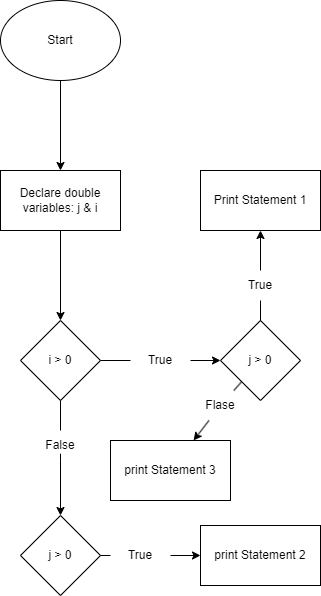

The diagram above was exported from draw.io. Its source (the exported page's mxGraphModel, read from the mxfile embedded in the PNG):
<mxGraphModel dx="568" dy="1126" grid="1" gridSize="10" guides="1" tooltips="1" connect="1" arrows="1" fold="1" page="1" pageScale="1" pageWidth="850" pageHeight="1100" math="0" shadow="0">
  <root>
    <mxCell id="0" />
    <mxCell id="1" parent="0" />
    <mxCell id="4" value="" style="edgeStyle=none;html=1;" edge="1" parent="1" source="2" target="3">
      <mxGeometry relative="1" as="geometry" />
    </mxCell>
    <mxCell id="2" value="Start" style="ellipse;whiteSpace=wrap;html=1;" vertex="1" parent="1">
      <mxGeometry width="120" height="80" as="geometry" />
    </mxCell>
    <mxCell id="8" value="" style="edgeStyle=none;html=1;" edge="1" parent="1" source="3" target="7">
      <mxGeometry relative="1" as="geometry" />
    </mxCell>
    <mxCell id="27" value="" style="edgeStyle=none;html=1;startArrow=none;" edge="1" parent="1" source="28" target="26">
      <mxGeometry relative="1" as="geometry" />
    </mxCell>
    <mxCell id="3" value="Declare double variables: j &amp;amp; i" style="whiteSpace=wrap;html=1;" vertex="1" parent="1">
      <mxGeometry y="170" width="120" height="60" as="geometry" />
    </mxCell>
    <mxCell id="14" value="" style="edgeStyle=none;html=1;startArrow=none;" edge="1" parent="1" source="17" target="19">
      <mxGeometry relative="1" as="geometry">
        <mxPoint x="60" y="490" as="targetPoint" />
        <Array as="points">
          <mxPoint x="60" y="450" />
        </Array>
      </mxGeometry>
    </mxCell>
    <mxCell id="7" value="i &amp;gt; 0" style="rhombus;whiteSpace=wrap;html=1;" vertex="1" parent="1">
      <mxGeometry x="20" y="320" width="80" height="80" as="geometry" />
    </mxCell>
    <mxCell id="18" value="" style="edgeStyle=none;html=1;endArrow=none;" edge="1" parent="1" source="7" target="17">
      <mxGeometry relative="1" as="geometry">
        <mxPoint x="60" y="400" as="sourcePoint" />
        <mxPoint x="60" y="490" as="targetPoint" />
        <Array as="points" />
      </mxGeometry>
    </mxCell>
    <mxCell id="17" value="False" style="text;html=1;strokeColor=none;fillColor=none;align=center;verticalAlign=middle;whiteSpace=wrap;rounded=0;" vertex="1" parent="1">
      <mxGeometry x="30" y="430" width="60" height="30" as="geometry" />
    </mxCell>
    <mxCell id="31" value="" style="edgeStyle=none;html=1;startArrow=none;" edge="1" parent="1" source="40" target="30">
      <mxGeometry relative="1" as="geometry" />
    </mxCell>
    <mxCell id="19" value="j &amp;gt; 0" style="rhombus;whiteSpace=wrap;html=1;" vertex="1" parent="1">
      <mxGeometry x="20" y="515" width="80" height="80" as="geometry" />
    </mxCell>
    <mxCell id="33" value="" style="edgeStyle=none;html=1;startArrow=none;" edge="1" parent="1" source="39" target="32">
      <mxGeometry relative="1" as="geometry" />
    </mxCell>
    <mxCell id="37" value="" style="edgeStyle=none;html=1;startArrow=none;" edge="1" parent="1" source="38" target="36">
      <mxGeometry relative="1" as="geometry" />
    </mxCell>
    <mxCell id="26" value="j &amp;gt; 0" style="rhombus;whiteSpace=wrap;html=1;" vertex="1" parent="1">
      <mxGeometry x="220" y="320" width="80" height="80" as="geometry" />
    </mxCell>
    <mxCell id="29" value="" style="edgeStyle=none;html=1;endArrow=none;exitX=1;exitY=0.5;exitDx=0;exitDy=0;" edge="1" parent="1" source="7" target="28">
      <mxGeometry relative="1" as="geometry">
        <mxPoint x="120" y="200" as="sourcePoint" />
        <mxPoint x="220" y="200" as="targetPoint" />
      </mxGeometry>
    </mxCell>
    <mxCell id="28" value="True" style="text;html=1;strokeColor=none;fillColor=none;align=center;verticalAlign=middle;whiteSpace=wrap;rounded=0;" vertex="1" parent="1">
      <mxGeometry x="130" y="345" width="60" height="30" as="geometry" />
    </mxCell>
    <mxCell id="30" value="print Statement 2" style="whiteSpace=wrap;html=1;" vertex="1" parent="1">
      <mxGeometry x="200" y="525" width="120" height="60" as="geometry" />
    </mxCell>
    <mxCell id="32" value="print Statement 3" style="whiteSpace=wrap;html=1;" vertex="1" parent="1">
      <mxGeometry x="110" y="440" width="120" height="60" as="geometry" />
    </mxCell>
    <mxCell id="36" value="Print Statement 1" style="whiteSpace=wrap;html=1;" vertex="1" parent="1">
      <mxGeometry x="200" y="170" width="120" height="60" as="geometry" />
    </mxCell>
    <mxCell id="41" value="" style="edgeStyle=none;html=1;endArrow=none;" edge="1" parent="1" source="19" target="40">
      <mxGeometry relative="1" as="geometry">
        <mxPoint x="100" y="554.9999999999998" as="sourcePoint" />
        <mxPoint x="200" y="554.9999999999998" as="targetPoint" />
      </mxGeometry>
    </mxCell>
    <mxCell id="40" value="True" style="text;html=1;strokeColor=none;fillColor=none;align=center;verticalAlign=middle;whiteSpace=wrap;rounded=0;" vertex="1" parent="1">
      <mxGeometry x="110" y="540" width="60" height="30" as="geometry" />
    </mxCell>
    <mxCell id="42" value="" style="edgeStyle=none;html=1;endArrow=none;" edge="1" parent="1" source="26" target="39">
      <mxGeometry relative="1" as="geometry">
        <mxPoint x="242" y="382" as="sourcePoint" />
        <mxPoint x="194.5454545454545" y="440" as="targetPoint" />
      </mxGeometry>
    </mxCell>
    <mxCell id="39" value="Flase" style="text;html=1;strokeColor=none;fillColor=none;align=center;verticalAlign=middle;whiteSpace=wrap;rounded=0;" vertex="1" parent="1">
      <mxGeometry x="190" y="390" width="60" height="30" as="geometry" />
    </mxCell>
    <mxCell id="43" value="" style="edgeStyle=none;html=1;endArrow=none;" edge="1" parent="1" source="26" target="38">
      <mxGeometry relative="1" as="geometry">
        <mxPoint x="260" y="320" as="sourcePoint" />
        <mxPoint x="260" y="229.9999999999999" as="targetPoint" />
      </mxGeometry>
    </mxCell>
    <mxCell id="38" value="True" style="text;html=1;strokeColor=none;fillColor=none;align=center;verticalAlign=middle;whiteSpace=wrap;rounded=0;" vertex="1" parent="1">
      <mxGeometry x="230" y="270" width="60" height="30" as="geometry" />
    </mxCell>
  </root>
</mxGraphModel>